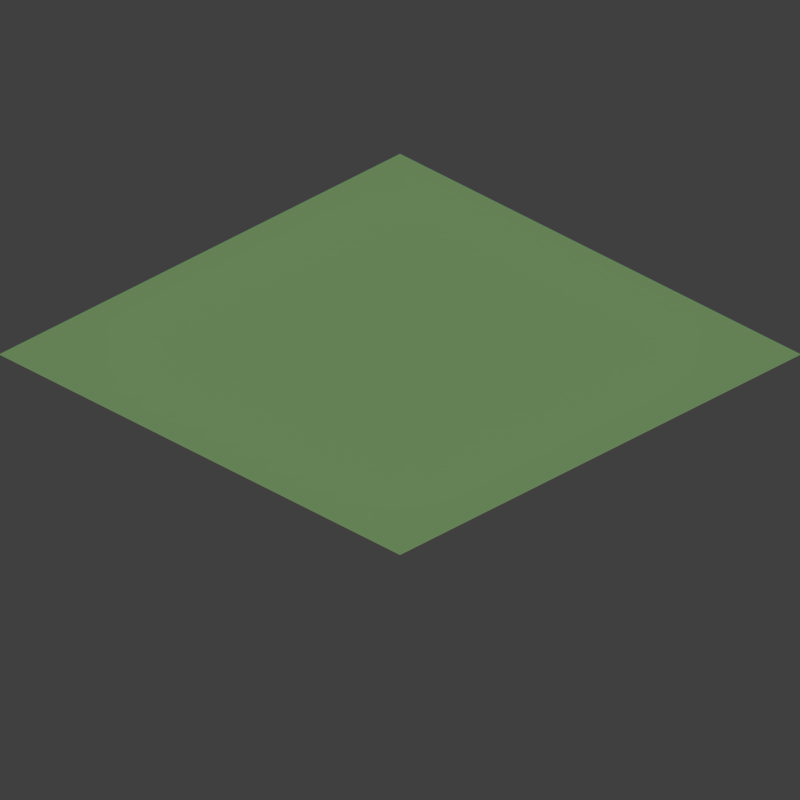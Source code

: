 # Source: isometric_elevated_rounded_tiles.blend  (saved by Blender 2.70.0; exported with 4.5.12 LTS)
import bpy
from mathutils import Matrix  # noqa: F401  (used for matrix-valued properties, if any)

bpy.ops.wm.read_factory_settings(use_empty=True)
scene = bpy.context.scene
scene.name = 'Scene'

# ---- collections
col_collection_1 = bpy.data.collections.new('Collection 1'); scene.collection.children.link(col_collection_1)

# ---- materials (node trees are filled in below, after node groups)
mat_base_tile_material = bpy.data.materials.new('base_tile_material')
mat_base_tile_material.alpha_threshold = 0.0
mat_base_tile_material.use_transparent_shadow = False
mat_base_tile_material.diffuse_color = (0.4669, 0.8, 0.3395, 1.0)
mat_base_tile_material.roughness = 0.5
mat_base_tile_material.line_color = (0.0, 0.0, 0.0, 1.0)

# ---- material node trees

# ---- world
world_world = bpy.data.worlds.new('World'); scene.world = world_world
world_world.color = (0.05088, 0.05088, 0.05088)
world_world.use_sun_shadow = False
world_world.sun_shadow_jitter_overblur = 0.0
world_world.cycles.sampling_method = 'MANUAL'
world_world.cycles.sample_map_resolution = 256

# ---- cameras
cam_camera_015 = bpy.data.cameras.new('Camera.015')
cam_camera_015.type = 'ORTHO'
cam_camera_015.clip_end = 100.0
cam_camera_015.lens = 35.0
cam_camera_015.sensor_width = 32.0
cam_camera_015.sensor_height = 18.0
cam_camera_015.ortho_scale = 1.41
cam_camera_015.dof.focus_distance = 0.0
cam_camera_015.dof.aperture_fstop = 128.0
cam_camera_014 = bpy.data.cameras.new('Camera.014')
cam_camera_014.type = 'ORTHO'
cam_camera_014.clip_end = 100.0
cam_camera_014.lens = 35.0
cam_camera_014.sensor_width = 32.0
cam_camera_014.sensor_height = 18.0
cam_camera_014.ortho_scale = 1.41
cam_camera_014.dof.focus_distance = 0.0
cam_camera_014.dof.aperture_fstop = 128.0
cam_camera_013 = bpy.data.cameras.new('Camera.013')
cam_camera_013.type = 'ORTHO'
cam_camera_013.clip_end = 100.0
cam_camera_013.lens = 35.0
cam_camera_013.sensor_width = 32.0
cam_camera_013.sensor_height = 18.0
cam_camera_013.ortho_scale = 1.41
cam_camera_013.dof.focus_distance = 0.0
cam_camera_013.dof.aperture_fstop = 128.0
cam_camera_012 = bpy.data.cameras.new('Camera.012')
cam_camera_012.type = 'ORTHO'
cam_camera_012.clip_end = 100.0
cam_camera_012.lens = 35.0
cam_camera_012.sensor_width = 32.0
cam_camera_012.sensor_height = 18.0
cam_camera_012.ortho_scale = 1.41
cam_camera_012.dof.focus_distance = 0.0
cam_camera_012.dof.aperture_fstop = 128.0
cam_camera_011 = bpy.data.cameras.new('Camera.011')
cam_camera_011.type = 'ORTHO'
cam_camera_011.clip_end = 100.0
cam_camera_011.lens = 35.0
cam_camera_011.sensor_width = 32.0
cam_camera_011.sensor_height = 18.0
cam_camera_011.ortho_scale = 1.41
cam_camera_011.dof.focus_distance = 0.0
cam_camera_011.dof.aperture_fstop = 128.0
cam_camera_010 = bpy.data.cameras.new('Camera.010')
cam_camera_010.type = 'ORTHO'
cam_camera_010.clip_end = 100.0
cam_camera_010.lens = 35.0
cam_camera_010.sensor_width = 32.0
cam_camera_010.sensor_height = 18.0
cam_camera_010.ortho_scale = 1.41
cam_camera_010.dof.focus_distance = 0.0
cam_camera_010.dof.aperture_fstop = 128.0
cam_camera_009 = bpy.data.cameras.new('Camera.009')
cam_camera_009.type = 'ORTHO'
cam_camera_009.clip_end = 100.0
cam_camera_009.lens = 35.0
cam_camera_009.sensor_width = 32.0
cam_camera_009.sensor_height = 18.0
cam_camera_009.ortho_scale = 1.41
cam_camera_009.dof.focus_distance = 0.0
cam_camera_009.dof.aperture_fstop = 128.0
cam_camera_008 = bpy.data.cameras.new('Camera.008')
cam_camera_008.type = 'ORTHO'
cam_camera_008.clip_end = 100.0
cam_camera_008.lens = 35.0
cam_camera_008.sensor_width = 32.0
cam_camera_008.sensor_height = 18.0
cam_camera_008.ortho_scale = 1.41
cam_camera_008.dof.focus_distance = 0.0
cam_camera_008.dof.aperture_fstop = 128.0
cam_camera_007 = bpy.data.cameras.new('Camera.007')
cam_camera_007.type = 'ORTHO'
cam_camera_007.clip_end = 100.0
cam_camera_007.lens = 35.0
cam_camera_007.sensor_width = 32.0
cam_camera_007.sensor_height = 18.0
cam_camera_007.ortho_scale = 1.41
cam_camera_007.dof.focus_distance = 0.0
cam_camera_007.dof.aperture_fstop = 128.0
cam_camera_006 = bpy.data.cameras.new('Camera.006')
cam_camera_006.type = 'ORTHO'
cam_camera_006.clip_end = 100.0
cam_camera_006.lens = 35.0
cam_camera_006.sensor_width = 32.0
cam_camera_006.sensor_height = 18.0
cam_camera_006.ortho_scale = 1.41
cam_camera_006.dof.focus_distance = 0.0
cam_camera_006.dof.aperture_fstop = 128.0
cam_camera_005 = bpy.data.cameras.new('Camera.005')
cam_camera_005.type = 'ORTHO'
cam_camera_005.clip_end = 100.0
cam_camera_005.lens = 35.0
cam_camera_005.sensor_width = 32.0
cam_camera_005.sensor_height = 18.0
cam_camera_005.ortho_scale = 1.41
cam_camera_005.dof.focus_distance = 0.0
cam_camera_005.dof.aperture_fstop = 128.0
cam_camera_004 = bpy.data.cameras.new('Camera.004')
cam_camera_004.type = 'ORTHO'
cam_camera_004.clip_end = 100.0
cam_camera_004.lens = 35.0
cam_camera_004.sensor_width = 32.0
cam_camera_004.sensor_height = 18.0
cam_camera_004.ortho_scale = 1.41
cam_camera_004.dof.focus_distance = 0.0
cam_camera_004.dof.aperture_fstop = 128.0
cam_camera_003 = bpy.data.cameras.new('Camera.003')
cam_camera_003.type = 'ORTHO'
cam_camera_003.clip_end = 100.0
cam_camera_003.lens = 35.0
cam_camera_003.sensor_width = 32.0
cam_camera_003.sensor_height = 18.0
cam_camera_003.ortho_scale = 1.41
cam_camera_003.dof.focus_distance = 0.0
cam_camera_003.dof.aperture_fstop = 128.0
cam_camera_002 = bpy.data.cameras.new('Camera.002')
cam_camera_002.type = 'ORTHO'
cam_camera_002.clip_end = 100.0
cam_camera_002.lens = 35.0
cam_camera_002.sensor_width = 32.0
cam_camera_002.sensor_height = 18.0
cam_camera_002.ortho_scale = 1.41
cam_camera_002.dof.focus_distance = 0.0
cam_camera_002.dof.aperture_fstop = 128.0
cam_camera_001 = bpy.data.cameras.new('Camera.001')
cam_camera_001.type = 'ORTHO'
cam_camera_001.clip_end = 100.0
cam_camera_001.lens = 35.0
cam_camera_001.sensor_width = 32.0
cam_camera_001.sensor_height = 18.0
cam_camera_001.ortho_scale = 1.41
cam_camera_001.dof.focus_distance = 0.0
cam_camera_001.dof.aperture_fstop = 128.0
cam_camera = bpy.data.cameras.new('Camera')
cam_camera.type = 'ORTHO'
cam_camera.clip_end = 100.0
cam_camera.lens = 35.0
cam_camera.sensor_width = 32.0
cam_camera.sensor_height = 18.0
cam_camera.ortho_scale = 1.41
cam_camera.dof.focus_distance = 0.0
cam_camera.dof.aperture_fstop = 128.0

# ---- lights
light_lamp = bpy.data.lights.new('Lamp', 'SUN')
light_lamp.transmission_factor = 0.0
light_lamp.cutoff_distance = 30.0
light_lamp.angle = 0.1993
light_lamp.energy = 1.0
light_lamp.shadow_buffer_clip_start = 1.001
light_lamp.shadow_soft_size = 0.1
light_lamp.shadow_cascade_max_distance = 1000.0
light_lamp.cycles.use_multiple_importance_sampling = False

# ---- meshes
me_plane_017 = bpy.data.meshes.new('Plane.017')
me_plane_017.from_pydata([(-0.5, -0.5, 0.0), (0.5, -0.5, 0.0), (-0.5, 0.5, 0.0), (0.5, 0.5, 0.5)], [], [(0, 1, 3, 2)])
me_plane_017.polygons.foreach_set('use_smooth', [True] * 1)
_k = {(0, 2): 1.0, (0, 1): 1.0, (1, 3): 1.0, (2, 3): 1.0}
me_plane_017.attributes.new('crease_edge', 'FLOAT', 'EDGE').data.foreach_set('value', [_k.get((min(e.vertices), max(e.vertices)), 0.0) for e in me_plane_017.edges])
me_plane_017.materials.append(mat_base_tile_material)
me_plane_017.use_remesh_preserve_volume = False
me_plane_017.use_remesh_preserve_attributes = False
me_plane_017.use_mirror_vertex_groups = False
me_plane_017.update()
me_plane_015 = bpy.data.meshes.new('Plane.015')
me_plane_015.from_pydata([(-0.5, -0.5, 0.5), (0.5, -0.5, 0.5), (-0.5, 0.5, 0.5), (0.5, 0.5, 0.5)], [], [(0, 1, 3, 2)])
me_plane_015.polygons.foreach_set('use_smooth', [True] * 1)
_k = {(0, 2): 1.0, (0, 1): 1.0, (1, 3): 1.0, (2, 3): 1.0}
me_plane_015.attributes.new('crease_edge', 'FLOAT', 'EDGE').data.foreach_set('value', [_k.get((min(e.vertices), max(e.vertices)), 0.0) for e in me_plane_015.edges])
me_plane_015.materials.append(mat_base_tile_material)
me_plane_015.use_remesh_preserve_volume = False
me_plane_015.use_remesh_preserve_attributes = False
me_plane_015.use_mirror_vertex_groups = False
me_plane_015.update()
me_plane_014 = bpy.data.meshes.new('Plane.014')
me_plane_014.from_pydata([(-0.5, -0.5, 0.5), (0.5, -0.5, 0.5), (-0.5, 0.5, 0.0), (0.5, 0.5, 0.5)], [], [(0, 1, 3, 2)])
me_plane_014.polygons.foreach_set('use_smooth', [True] * 1)
_k = {(0, 2): 1.0, (0, 1): 1.0, (1, 3): 1.0, (2, 3): 1.0}
me_plane_014.attributes.new('crease_edge', 'FLOAT', 'EDGE').data.foreach_set('value', [_k.get((min(e.vertices), max(e.vertices)), 0.0) for e in me_plane_014.edges])
me_plane_014.materials.append(mat_base_tile_material)
me_plane_014.use_remesh_preserve_volume = False
me_plane_014.use_remesh_preserve_attributes = False
me_plane_014.use_mirror_vertex_groups = False
me_plane_014.update()
me_plane_013 = bpy.data.meshes.new('Plane.013')
me_plane_013.from_pydata([(-0.5, -0.5, 0.5), (0.5, -0.5, 0.5), (-0.5, 0.5, 0.5), (0.5, 0.5, 0.0)], [], [(0, 1, 3, 2)])
me_plane_013.polygons.foreach_set('use_smooth', [True] * 1)
_k = {(0, 2): 1.0, (0, 1): 1.0, (1, 3): 1.0, (2, 3): 1.0}
me_plane_013.attributes.new('crease_edge', 'FLOAT', 'EDGE').data.foreach_set('value', [_k.get((min(e.vertices), max(e.vertices)), 0.0) for e in me_plane_013.edges])
me_plane_013.materials.append(mat_base_tile_material)
me_plane_013.use_remesh_preserve_volume = False
me_plane_013.use_remesh_preserve_attributes = False
me_plane_013.use_mirror_vertex_groups = False
me_plane_013.update()
me_plane_012 = bpy.data.meshes.new('Plane.012')
me_plane_012.from_pydata([(-0.5, -0.5, 0.5), (0.5, -0.5, 0.5), (-0.5, 0.5, 0.0), (0.5, 0.5, 0.0)], [], [(0, 1, 3, 2)])
me_plane_012.polygons.foreach_set('use_smooth', [True] * 1)
_k = {(0, 2): 1.0, (0, 1): 1.0, (1, 3): 1.0, (2, 3): 1.0}
me_plane_012.attributes.new('crease_edge', 'FLOAT', 'EDGE').data.foreach_set('value', [_k.get((min(e.vertices), max(e.vertices)), 0.0) for e in me_plane_012.edges])
me_plane_012.materials.append(mat_base_tile_material)
me_plane_012.use_remesh_preserve_volume = False
me_plane_012.use_remesh_preserve_attributes = False
me_plane_012.use_mirror_vertex_groups = False
me_plane_012.update()
me_plane_011 = bpy.data.meshes.new('Plane.011')
me_plane_011.from_pydata([(-0.5, -0.5, 0.5), (0.5, -0.5, 0.0), (-0.5, 0.5, 0.5), (0.5, 0.5, 0.5)], [], [(0, 1, 3, 2)])
me_plane_011.polygons.foreach_set('use_smooth', [True] * 1)
_k = {(0, 2): 1.0, (0, 1): 1.0, (1, 3): 1.0, (2, 3): 1.0}
me_plane_011.attributes.new('crease_edge', 'FLOAT', 'EDGE').data.foreach_set('value', [_k.get((min(e.vertices), max(e.vertices)), 0.0) for e in me_plane_011.edges])
me_plane_011.materials.append(mat_base_tile_material)
me_plane_011.use_remesh_preserve_volume = False
me_plane_011.use_remesh_preserve_attributes = False
me_plane_011.use_mirror_vertex_groups = False
me_plane_011.update()
me_plane_010 = bpy.data.meshes.new('Plane.010')
me_plane_010.from_pydata([(-0.5, -0.5, 0.5), (0.5, -0.5, 0.0), (-0.5, 0.5, 0.0), (0.5, 0.5, 0.5)], [], [(0, 1, 3, 2)])
me_plane_010.polygons.foreach_set('use_smooth', [True] * 1)
_k = {(0, 2): 1.0, (0, 1): 1.0, (1, 3): 1.0, (2, 3): 1.0}
me_plane_010.attributes.new('crease_edge', 'FLOAT', 'EDGE').data.foreach_set('value', [_k.get((min(e.vertices), max(e.vertices)), 0.0) for e in me_plane_010.edges])
me_plane_010.materials.append(mat_base_tile_material)
me_plane_010.use_remesh_preserve_volume = False
me_plane_010.use_remesh_preserve_attributes = False
me_plane_010.use_mirror_vertex_groups = False
me_plane_010.update()
me_plane_009 = bpy.data.meshes.new('Plane.009')
me_plane_009.from_pydata([(-0.5, -0.5, 0.5), (0.5, -0.5, 0.0), (-0.5, 0.5, 0.5), (0.5, 0.5, 0.0)], [], [(0, 1, 3, 2)])
me_plane_009.polygons.foreach_set('use_smooth', [True] * 1)
_k = {(0, 2): 1.0, (0, 1): 1.0, (1, 3): 1.0, (2, 3): 1.0}
me_plane_009.attributes.new('crease_edge', 'FLOAT', 'EDGE').data.foreach_set('value', [_k.get((min(e.vertices), max(e.vertices)), 0.0) for e in me_plane_009.edges])
me_plane_009.materials.append(mat_base_tile_material)
me_plane_009.use_remesh_preserve_volume = False
me_plane_009.use_remesh_preserve_attributes = False
me_plane_009.use_mirror_vertex_groups = False
me_plane_009.update()
me_plane_008 = bpy.data.meshes.new('Plane.008')
me_plane_008.from_pydata([(-0.5, -0.5, 0.5), (0.5, -0.5, 0.0), (-0.5, 0.5, 0.0), (0.5, 0.5, 0.0)], [], [(0, 1, 3, 2)])
me_plane_008.polygons.foreach_set('use_smooth', [True] * 1)
_k = {(0, 2): 1.0, (0, 1): 1.0, (1, 3): 1.0, (2, 3): 1.0}
me_plane_008.attributes.new('crease_edge', 'FLOAT', 'EDGE').data.foreach_set('value', [_k.get((min(e.vertices), max(e.vertices)), 0.0) for e in me_plane_008.edges])
me_plane_008.materials.append(mat_base_tile_material)
me_plane_008.use_remesh_preserve_volume = False
me_plane_008.use_remesh_preserve_attributes = False
me_plane_008.use_mirror_vertex_groups = False
me_plane_008.update()
me_plane_007 = bpy.data.meshes.new('Plane.007')
me_plane_007.from_pydata([(-0.5, -0.5, 0.0), (0.5, -0.5, 0.5), (-0.5, 0.5, 0.5), (0.5, 0.5, 0.5)], [], [(0, 1, 3, 2)])
me_plane_007.polygons.foreach_set('use_smooth', [True] * 1)
_k = {(0, 2): 1.0, (0, 1): 1.0, (1, 3): 1.0, (2, 3): 1.0}
me_plane_007.attributes.new('crease_edge', 'FLOAT', 'EDGE').data.foreach_set('value', [_k.get((min(e.vertices), max(e.vertices)), 0.0) for e in me_plane_007.edges])
me_plane_007.materials.append(mat_base_tile_material)
me_plane_007.use_remesh_preserve_volume = False
me_plane_007.use_remesh_preserve_attributes = False
me_plane_007.use_mirror_vertex_groups = False
me_plane_007.update()
me_plane_006 = bpy.data.meshes.new('Plane.006')
me_plane_006.from_pydata([(-0.5, -0.5, 0.0), (0.5, -0.5, 0.5), (-0.5, 0.5, 0.0), (0.5, 0.5, 0.5)], [], [(0, 1, 3, 2)])
me_plane_006.polygons.foreach_set('use_smooth', [True] * 1)
_k = {(0, 2): 1.0, (0, 1): 1.0, (1, 3): 1.0, (2, 3): 1.0}
me_plane_006.attributes.new('crease_edge', 'FLOAT', 'EDGE').data.foreach_set('value', [_k.get((min(e.vertices), max(e.vertices)), 0.0) for e in me_plane_006.edges])
me_plane_006.materials.append(mat_base_tile_material)
me_plane_006.use_remesh_preserve_volume = False
me_plane_006.use_remesh_preserve_attributes = False
me_plane_006.use_mirror_vertex_groups = False
me_plane_006.update()
me_plane_005 = bpy.data.meshes.new('Plane.005')
me_plane_005.from_pydata([(-0.5, -0.5, 0.0), (0.5, -0.5, 0.5), (-0.5, 0.5, 0.5), (0.5, 0.5, 0.0)], [], [(0, 1, 3, 2)])
me_plane_005.polygons.foreach_set('use_smooth', [True] * 1)
_k = {(0, 2): 1.0, (0, 1): 1.0, (1, 3): 1.0, (2, 3): 1.0}
me_plane_005.attributes.new('crease_edge', 'FLOAT', 'EDGE').data.foreach_set('value', [_k.get((min(e.vertices), max(e.vertices)), 0.0) for e in me_plane_005.edges])
me_plane_005.materials.append(mat_base_tile_material)
me_plane_005.use_remesh_preserve_volume = False
me_plane_005.use_remesh_preserve_attributes = False
me_plane_005.use_mirror_vertex_groups = False
me_plane_005.update()
me_plane_004 = bpy.data.meshes.new('Plane.004')
me_plane_004.from_pydata([(-0.5, -0.5, 0.0), (0.5, -0.5, 0.5), (-0.5, 0.5, 0.0), (0.5, 0.5, 0.0)], [], [(0, 1, 3, 2)])
me_plane_004.polygons.foreach_set('use_smooth', [True] * 1)
_k = {(0, 2): 1.0, (0, 1): 1.0, (1, 3): 1.0, (2, 3): 1.0}
me_plane_004.attributes.new('crease_edge', 'FLOAT', 'EDGE').data.foreach_set('value', [_k.get((min(e.vertices), max(e.vertices)), 0.0) for e in me_plane_004.edges])
me_plane_004.materials.append(mat_base_tile_material)
me_plane_004.use_remesh_preserve_volume = False
me_plane_004.use_remesh_preserve_attributes = False
me_plane_004.use_mirror_vertex_groups = False
me_plane_004.update()
me_plane_002 = bpy.data.meshes.new('Plane.002')
me_plane_002.from_pydata([(-0.5, -0.5, 0.0), (0.5, -0.5, 0.0), (-0.5, 0.5, 0.5), (0.5, 0.5, 0.5)], [], [(0, 1, 3, 2)])
me_plane_002.polygons.foreach_set('use_smooth', [True] * 1)
_k = {(0, 2): 1.0, (0, 1): 1.0, (1, 3): 1.0, (2, 3): 1.0}
me_plane_002.attributes.new('crease_edge', 'FLOAT', 'EDGE').data.foreach_set('value', [_k.get((min(e.vertices), max(e.vertices)), 0.0) for e in me_plane_002.edges])
me_plane_002.materials.append(mat_base_tile_material)
me_plane_002.use_remesh_preserve_volume = False
me_plane_002.use_remesh_preserve_attributes = False
me_plane_002.use_mirror_vertex_groups = False
me_plane_002.update()
me_plane_001 = bpy.data.meshes.new('Plane.001')
me_plane_001.from_pydata([(-0.5, -0.5, 0.0), (0.5, -0.5, 0.0), (-0.5, 0.5, 0.5), (0.5, 0.5, 0.0), (-0.5, 0.45, 0.475), (0.5, 0.45, 0.0), (-0.45, -0.5, 0.0), (-0.45, 0.5, 0.475), (-0.45, 0.45, 0.5), (-0.5, -0.4525, 0.02375), (0.5, -0.4525, 0.0), (-0.45, -0.4525, 0.025), (0.4525, -0.5, 0.0), (0.4525, 0.5, 0.02375), (0.4525, 0.45, 0.025)], [], [(14, 5, 3, 13), (10, 5, 14, 8, 1), (8, 7, 2), (9, 11, 8, 4), (4, 8, 2), (0, 6, 11, 9), (8, 14, 13, 7), (1, 8, 11, 6, 12)])
me_plane_001.polygons.foreach_set('use_smooth', [True] * 8)
_k = {(0, 9): 1.0, (1, 12): 1.0, (3, 5): 1.0, (2, 7): 1.0, (2, 4): 1.0, (1, 10): 1.0, (0, 6): 1.0, (3, 13): 1.0, (4, 9): 1.0, (5, 10): 1.0, (6, 12): 1.0, (7, 13): 1.0}
me_plane_001.attributes.new('crease_edge', 'FLOAT', 'EDGE').data.foreach_set('value', [_k.get((min(e.vertices), max(e.vertices)), 0.0) for e in me_plane_001.edges])
me_plane_001.materials.append(mat_base_tile_material)
me_plane_001.use_remesh_preserve_volume = False
me_plane_001.use_remesh_preserve_attributes = False
me_plane_001.use_mirror_vertex_groups = False
me_plane_001.update()
me_plane = bpy.data.meshes.new('Plane')
me_plane.from_pydata([(-0.5, -0.5, 0.0), (0.5, -0.5, 0.0), (-0.5, 0.5, 0.0), (0.5, 0.5, 0.0)], [], [(0, 1, 3, 2)])
me_plane.polygons.foreach_set('use_smooth', [True] * 1)
_k = {(0, 2): 1.0, (0, 1): 1.0, (1, 3): 1.0, (2, 3): 1.0}
me_plane.attributes.new('crease_edge', 'FLOAT', 'EDGE').data.foreach_set('value', [_k.get((min(e.vertices), max(e.vertices)), 0.0) for e in me_plane.edges])
me_plane.materials.append(mat_base_tile_material)
me_plane.use_remesh_preserve_volume = False
me_plane.use_remesh_preserve_attributes = False
me_plane.use_mirror_vertex_groups = False
me_plane.update()

# ---- curves / text
txt_0_016 = bpy.data.curves.new('0.016', 'FONT')
txt_0_016.dimensions = '2D'
txt_0_016.body = '15'
txt_0_016.use_path_clamp = True
txt_0_016.bevel_resolution = 0
txt_0_015 = bpy.data.curves.new('0.015', 'FONT')
txt_0_015.dimensions = '2D'
txt_0_015.body = '14'
txt_0_015.use_path_clamp = True
txt_0_015.bevel_resolution = 0
txt_0_014 = bpy.data.curves.new('0.014', 'FONT')
txt_0_014.dimensions = '2D'
txt_0_014.body = '13'
txt_0_014.use_path_clamp = True
txt_0_014.bevel_resolution = 0
txt_0_013 = bpy.data.curves.new('0.013', 'FONT')
txt_0_013.dimensions = '2D'
txt_0_013.body = '12'
txt_0_013.use_path_clamp = True
txt_0_013.bevel_resolution = 0
txt_0_012 = bpy.data.curves.new('0.012', 'FONT')
txt_0_012.dimensions = '2D'
txt_0_012.body = '11'
txt_0_012.use_path_clamp = True
txt_0_012.bevel_resolution = 0
txt_0_011 = bpy.data.curves.new('0.011', 'FONT')
txt_0_011.dimensions = '2D'
txt_0_011.body = '10'
txt_0_011.use_path_clamp = True
txt_0_011.bevel_resolution = 0
txt_0_010 = bpy.data.curves.new('0.010', 'FONT')
txt_0_010.dimensions = '2D'
txt_0_010.body = '9'
txt_0_010.use_path_clamp = True
txt_0_010.bevel_resolution = 0
txt_0_009 = bpy.data.curves.new('0.009', 'FONT')
txt_0_009.dimensions = '2D'
txt_0_009.body = '8'
txt_0_009.use_path_clamp = True
txt_0_009.bevel_resolution = 0
txt_0_008 = bpy.data.curves.new('0.008', 'FONT')
txt_0_008.dimensions = '2D'
txt_0_008.body = '7'
txt_0_008.use_path_clamp = True
txt_0_008.bevel_resolution = 0
txt_0_007 = bpy.data.curves.new('0.007', 'FONT')
txt_0_007.dimensions = '2D'
txt_0_007.body = '6'
txt_0_007.use_path_clamp = True
txt_0_007.bevel_resolution = 0
txt_0_006 = bpy.data.curves.new('0.006', 'FONT')
txt_0_006.dimensions = '2D'
txt_0_006.body = '5'
txt_0_006.use_path_clamp = True
txt_0_006.bevel_resolution = 0
txt_0_005 = bpy.data.curves.new('0.005', 'FONT')
txt_0_005.dimensions = '2D'
txt_0_005.body = '4'
txt_0_005.use_path_clamp = True
txt_0_005.bevel_resolution = 0
txt_0_003 = bpy.data.curves.new('0.003', 'FONT')
txt_0_003.dimensions = '2D'
txt_0_003.body = '3'
txt_0_003.use_path_clamp = True
txt_0_003.bevel_resolution = 0
txt_0_002 = bpy.data.curves.new('0.002', 'FONT')
txt_0_002.dimensions = '2D'
txt_0_002.body = '2'
txt_0_002.use_path_clamp = True
txt_0_002.bevel_resolution = 0
txt_0_001 = bpy.data.curves.new('0.001', 'FONT')
txt_0_001.dimensions = '2D'
txt_0_001.body = '1'
txt_0_001.use_path_clamp = True
txt_0_001.bevel_resolution = 0
txt_0 = bpy.data.curves.new('0', 'FONT')
txt_0.dimensions = '2D'
txt_0.body = '0'
txt_0.use_path_clamp = True
txt_0.bevel_resolution = 0

# ---- objects
ob_plane_015 = bpy.data.objects.new('Plane.015', me_plane_017)
ob_camera_015 = bpy.data.objects.new('Camera.015', cam_camera_015)
ob_camera_014 = bpy.data.objects.new('Camera.014', cam_camera_014)
ob_camera_013 = bpy.data.objects.new('Camera.013', cam_camera_013)
ob_camera_012 = bpy.data.objects.new('Camera.012', cam_camera_012)
ob_camera_011 = bpy.data.objects.new('Camera.011', cam_camera_011)
ob_camera_010 = bpy.data.objects.new('Camera.010', cam_camera_010)
ob_camera_009 = bpy.data.objects.new('Camera.009', cam_camera_009)
ob_text_015 = bpy.data.objects.new('Text.015', txt_0_016)
ob_text_014 = bpy.data.objects.new('Text.014', txt_0_015)
ob_text_013 = bpy.data.objects.new('Text.013', txt_0_014)
ob_text_012 = bpy.data.objects.new('Text.012', txt_0_013)
ob_text_011 = bpy.data.objects.new('Text.011', txt_0_012)
ob_text_010 = bpy.data.objects.new('Text.010', txt_0_011)
ob_plane_014 = bpy.data.objects.new('Plane.014', me_plane_015)
ob_plane_013 = bpy.data.objects.new('Plane.013', me_plane_014)
ob_plane_012 = bpy.data.objects.new('Plane.012', me_plane_013)
ob_plane_011 = bpy.data.objects.new('Plane.011', me_plane_012)
ob_plane_010 = bpy.data.objects.new('Plane.010', me_plane_011)
ob_plane_009 = bpy.data.objects.new('Plane.009', me_plane_010)
ob_text_009 = bpy.data.objects.new('Text.009', txt_0_010)
ob_text_008 = bpy.data.objects.new('Text.008', txt_0_009)
ob_text_007 = bpy.data.objects.new('Text.007', txt_0_008)
ob_text_006 = bpy.data.objects.new('Text.006', txt_0_007)
ob_text_005 = bpy.data.objects.new('Text.005', txt_0_006)
ob_text_004 = bpy.data.objects.new('Text.004', txt_0_005)
ob_text_003 = bpy.data.objects.new('Text.003', txt_0_003)
ob_text_002 = bpy.data.objects.new('Text.002', txt_0_002)
ob_text_001 = bpy.data.objects.new('Text.001', txt_0_001)
ob_text = bpy.data.objects.new('Text', txt_0)
ob_camera_008 = bpy.data.objects.new('Camera.008', cam_camera_008)
ob_camera_007 = bpy.data.objects.new('Camera.007', cam_camera_007)
ob_camera_006 = bpy.data.objects.new('Camera.006', cam_camera_006)
ob_camera_005 = bpy.data.objects.new('Camera.005', cam_camera_005)
ob_camera_004 = bpy.data.objects.new('Camera.004', cam_camera_004)
ob_camera_003 = bpy.data.objects.new('Camera.003', cam_camera_003)
ob_plane_008 = bpy.data.objects.new('Plane.008', me_plane_009)
ob_plane_007 = bpy.data.objects.new('Plane.007', me_plane_008)
ob_plane_006 = bpy.data.objects.new('Plane.006', me_plane_007)
ob_plane_005 = bpy.data.objects.new('Plane.005', me_plane_006)
ob_plane_004 = bpy.data.objects.new('Plane.004', me_plane_005)
ob_plane_003 = bpy.data.objects.new('Plane.003', me_plane_004)
ob_camera_002 = bpy.data.objects.new('Camera.002', cam_camera_002)
ob_plane_002 = bpy.data.objects.new('Plane.002', me_plane_002)
ob_camera_001 = bpy.data.objects.new('Camera.001', cam_camera_001)
ob_plane_001 = bpy.data.objects.new('Plane.001', me_plane_001)
ob_plane = bpy.data.objects.new('Plane', me_plane)
ob_lamp = bpy.data.objects.new('Lamp', light_lamp)
ob_camera_000 = bpy.data.objects.new('Camera.000', cam_camera)

# ---- transforms, parenting, visibility, modifiers, constraints
ob_plane_015.location = (-11.5, -11.5, 0.0)
ob_plane_015.lineart.crease_threshold = 0.0
_m = ob_plane_015.modifiers.new('Subsurf', 'SUBSURF')
_m.uv_smooth = 'PRESERVE_CORNERS'
_m.quality = 2
_m.levels = 2
_m.show_only_control_edges = False
ob_camera_015.location = (20.0, 9.0, 4.9)
ob_camera_015.rotation_euler = (1.047, 1.666e-10, 0.7854)
ob_camera_015.scale = (7.0, 1.0, 1.0)
ob_camera_015.lock_rotations_4d = False
ob_camera_015.empty_display_type = 'ARROWS'
ob_camera_015.color = (0.0, 0.0, 0.0, 0.0)
ob_camera_015.display_type = 'WIRE'
ob_camera_015.lineart.crease_threshold = 0.0
ob_camera_014.location = (18.0, 7.0, 4.9)
ob_camera_014.rotation_euler = (1.047, 1.666e-10, 0.7854)
ob_camera_014.scale = (7.0, 1.0, 1.0)
ob_camera_014.lock_rotations_4d = False
ob_camera_014.empty_display_type = 'ARROWS'
ob_camera_014.color = (0.0, 0.0, 0.0, 0.0)
ob_camera_014.display_type = 'WIRE'
ob_camera_014.lineart.crease_threshold = 0.0
ob_camera_013.location = (16.0, 5.0, 4.9)
ob_camera_013.rotation_euler = (1.047, 1.666e-10, 0.7854)
ob_camera_013.scale = (7.0, 1.0, 1.0)
ob_camera_013.lock_rotations_4d = False
ob_camera_013.empty_display_type = 'ARROWS'
ob_camera_013.color = (0.0, 0.0, 0.0, 0.0)
ob_camera_013.display_type = 'WIRE'
ob_camera_013.lineart.crease_threshold = 0.0
ob_camera_012.location = (14.0, 3.0, 4.9)
ob_camera_012.rotation_euler = (1.047, 1.666e-10, 0.7854)
ob_camera_012.scale = (7.0, 1.0, 1.0)
ob_camera_012.lock_rotations_4d = False
ob_camera_012.empty_display_type = 'ARROWS'
ob_camera_012.color = (0.0, 0.0, 0.0, 0.0)
ob_camera_012.display_type = 'WIRE'
ob_camera_012.lineart.crease_threshold = 0.0
ob_camera_011.location = (12.0, 1.0, 4.9)
ob_camera_011.rotation_euler = (1.047, 1.666e-10, 0.7854)
ob_camera_011.scale = (7.0, 1.0, 1.0)
ob_camera_011.lock_rotations_4d = False
ob_camera_011.empty_display_type = 'ARROWS'
ob_camera_011.color = (0.0, 0.0, 0.0, 0.0)
ob_camera_011.display_type = 'WIRE'
ob_camera_011.lineart.crease_threshold = 0.0
ob_camera_010.location = (10.0, -1.0, 4.9)
ob_camera_010.rotation_euler = (1.047, 1.666e-10, 0.7854)
ob_camera_010.scale = (7.0, 1.0, 1.0)
ob_camera_010.lock_rotations_4d = False
ob_camera_010.empty_display_type = 'ARROWS'
ob_camera_010.color = (0.0, 0.0, 0.0, 0.0)
ob_camera_010.display_type = 'WIRE'
ob_camera_010.lineart.crease_threshold = 0.0
ob_camera_009.location = (8.0, -3.0, 4.9)
ob_camera_009.rotation_euler = (1.047, 1.666e-10, 0.7854)
ob_camera_009.scale = (7.0, 1.0, 1.0)
ob_camera_009.lock_rotations_4d = False
ob_camera_009.empty_display_type = 'ARROWS'
ob_camera_009.color = (0.0, 0.0, 0.0, 0.0)
ob_camera_009.display_type = 'WIRE'
ob_camera_009.lineart.crease_threshold = 0.0
ob_text_015.location = (14.22, 12.71, 0.0)
ob_text_015.lineart.crease_threshold = 0.0
ob_text_014.location = (12.22, 10.71, 0.0)
ob_text_014.lineart.crease_threshold = 0.0
ob_text_013.location = (10.22, 8.71, 0.0)
ob_text_013.lineart.crease_threshold = 0.0
ob_text_012.location = (8.215, 6.71, 0.0)
ob_text_012.lineart.crease_threshold = 0.0
ob_text_011.location = (6.215, 4.71, 0.0)
ob_text_011.lineart.crease_threshold = 0.0
ob_text_010.location = (4.215, 2.71, 0.0)
ob_text_010.lineart.crease_threshold = 0.0
ob_plane_014.location = (14.5, 14.5, 0.0)
ob_plane_014.lineart.crease_threshold = 0.0
_m = ob_plane_014.modifiers.new('Subsurf', 'SUBSURF')
_m.uv_smooth = 'PRESERVE_CORNERS'
_m.quality = 2
_m.levels = 2
_m.show_only_control_edges = False
ob_plane_013.location = (12.5, 12.5, 0.0)
ob_plane_013.lineart.crease_threshold = 0.0
_m = ob_plane_013.modifiers.new('Subsurf', 'SUBSURF')
_m.uv_smooth = 'PRESERVE_CORNERS'
_m.quality = 2
_m.levels = 2
_m.show_only_control_edges = False
ob_plane_012.location = (10.5, 10.5, 0.0)
ob_plane_012.lineart.crease_threshold = 0.0
_m = ob_plane_012.modifiers.new('Subsurf', 'SUBSURF')
_m.uv_smooth = 'PRESERVE_CORNERS'
_m.quality = 2
_m.levels = 2
_m.show_only_control_edges = False
ob_plane_011.location = (8.5, 8.5, 0.0)
ob_plane_011.lineart.crease_threshold = 0.0
_m = ob_plane_011.modifiers.new('Subsurf', 'SUBSURF')
_m.uv_smooth = 'PRESERVE_CORNERS'
_m.quality = 2
_m.levels = 2
_m.show_only_control_edges = False
ob_plane_010.location = (6.5, 6.5, 0.0)
ob_plane_010.lineart.crease_threshold = 0.0
_m = ob_plane_010.modifiers.new('Subsurf', 'SUBSURF')
_m.uv_smooth = 'PRESERVE_CORNERS'
_m.quality = 2
_m.levels = 2
_m.show_only_control_edges = False
ob_plane_009.location = (4.5, 4.5, 0.0)
ob_plane_009.lineart.crease_threshold = 0.0
_m = ob_plane_009.modifiers.new('Subsurf', 'SUBSURF')
_m.uv_smooth = 'PRESERVE_CORNERS'
_m.quality = 2
_m.levels = 2
_m.show_only_control_edges = False
ob_text_009.location = (2.215, 0.7104, 0.0)
ob_text_009.lineart.crease_threshold = 0.0
ob_text_008.location = (0.2153, -1.29, 0.0)
ob_text_008.lineart.crease_threshold = 0.0
ob_text_007.location = (-1.785, -3.29, 0.0)
ob_text_007.lineart.crease_threshold = 0.0
ob_text_006.location = (-3.785, -5.29, 0.0)
ob_text_006.lineart.crease_threshold = 0.0
ob_text_005.location = (-5.785, -7.29, 0.0)
ob_text_005.lineart.crease_threshold = 0.0
ob_text_004.location = (-7.785, -9.29, 0.0)
ob_text_004.lineart.crease_threshold = 0.0
ob_text_003.location = (-9.785, -11.29, 0.0)
ob_text_003.lineart.crease_threshold = 0.0
ob_text_002.location = (-11.78, -13.29, 0.0)
ob_text_002.lineart.crease_threshold = 0.0
ob_text_001.location = (-13.78, -15.29, 0.0)
ob_text_001.lineart.crease_threshold = 0.0
ob_text.location = (-15.78, -17.29, 0.0)
ob_text.lineart.crease_threshold = 0.0
ob_camera_008.location = (6.0, -5.0, 4.9)
ob_camera_008.rotation_euler = (1.047, 1.666e-10, 0.7854)
ob_camera_008.scale = (7.0, 1.0, 1.0)
ob_camera_008.lock_rotations_4d = False
ob_camera_008.empty_display_type = 'ARROWS'
ob_camera_008.color = (0.0, 0.0, 0.0, 0.0)
ob_camera_008.display_type = 'WIRE'
ob_camera_008.lineart.crease_threshold = 0.0
ob_camera_007.location = (4.0, -7.0, 4.9)
ob_camera_007.rotation_euler = (1.047, 1.666e-10, 0.7854)
ob_camera_007.scale = (7.0, 1.0, 1.0)
ob_camera_007.lock_rotations_4d = False
ob_camera_007.empty_display_type = 'ARROWS'
ob_camera_007.color = (0.0, 0.0, 0.0, 0.0)
ob_camera_007.display_type = 'WIRE'
ob_camera_007.lineart.crease_threshold = 0.0
ob_camera_006.location = (2.0, -9.0, 4.9)
ob_camera_006.rotation_euler = (1.047, 1.666e-10, 0.7854)
ob_camera_006.scale = (7.0, 1.0, 1.0)
ob_camera_006.lock_rotations_4d = False
ob_camera_006.empty_display_type = 'ARROWS'
ob_camera_006.color = (0.0, 0.0, 0.0, 0.0)
ob_camera_006.display_type = 'WIRE'
ob_camera_006.lineart.crease_threshold = 0.0
ob_camera_005.location = (0.0, -11.0, 4.9)
ob_camera_005.rotation_euler = (1.047, 1.666e-10, 0.7854)
ob_camera_005.scale = (7.0, 1.0, 1.0)
ob_camera_005.lock_rotations_4d = False
ob_camera_005.empty_display_type = 'ARROWS'
ob_camera_005.color = (0.0, 0.0, 0.0, 0.0)
ob_camera_005.display_type = 'WIRE'
ob_camera_005.lineart.crease_threshold = 0.0
ob_camera_004.location = (-2.0, -13.0, 4.9)
ob_camera_004.rotation_euler = (1.047, 1.666e-10, 0.7854)
ob_camera_004.scale = (7.0, 1.0, 1.0)
ob_camera_004.lock_rotations_4d = False
ob_camera_004.empty_display_type = 'ARROWS'
ob_camera_004.color = (0.0, 0.0, 0.0, 0.0)
ob_camera_004.display_type = 'WIRE'
ob_camera_004.lineart.crease_threshold = 0.0
ob_camera_003.location = (-4.0, -15.0, 4.9)
ob_camera_003.rotation_euler = (1.047, 1.666e-10, 0.7854)
ob_camera_003.scale = (7.0, 1.0, 1.0)
ob_camera_003.lock_rotations_4d = False
ob_camera_003.empty_display_type = 'ARROWS'
ob_camera_003.color = (0.0, 0.0, 0.0, 0.0)
ob_camera_003.display_type = 'WIRE'
ob_camera_003.lineart.crease_threshold = 0.0
ob_plane_008.location = (2.5, 2.5, 0.0)
ob_plane_008.lineart.crease_threshold = 0.0
_m = ob_plane_008.modifiers.new('Subsurf', 'SUBSURF')
_m.uv_smooth = 'PRESERVE_CORNERS'
_m.quality = 2
_m.levels = 2
_m.show_only_control_edges = False
ob_plane_007.location = (0.5, 0.5, 0.0)
ob_plane_007.lineart.crease_threshold = 0.0
_m = ob_plane_007.modifiers.new('Subsurf', 'SUBSURF')
_m.uv_smooth = 'PRESERVE_CORNERS'
_m.quality = 2
_m.levels = 2
_m.show_only_control_edges = False
ob_plane_006.location = (-1.5, -1.5, 0.0)
ob_plane_006.lineart.crease_threshold = 0.0
_m = ob_plane_006.modifiers.new('Subsurf', 'SUBSURF')
_m.uv_smooth = 'PRESERVE_CORNERS'
_m.quality = 2
_m.levels = 2
_m.show_only_control_edges = False
ob_plane_005.location = (-3.5, -3.5, 0.0)
ob_plane_005.lineart.crease_threshold = 0.0
_m = ob_plane_005.modifiers.new('Subsurf', 'SUBSURF')
_m.uv_smooth = 'PRESERVE_CORNERS'
_m.quality = 2
_m.levels = 2
_m.show_only_control_edges = False
ob_plane_004.location = (-5.5, -5.5, 0.0)
ob_plane_004.lineart.crease_threshold = 0.0
_m = ob_plane_004.modifiers.new('Subsurf', 'SUBSURF')
_m.uv_smooth = 'PRESERVE_CORNERS'
_m.quality = 2
_m.levels = 2
_m.show_only_control_edges = False
ob_plane_003.location = (-7.5, -7.5, 0.0)
ob_plane_003.lineart.crease_threshold = 0.0
_m = ob_plane_003.modifiers.new('Subsurf', 'SUBSURF')
_m.uv_smooth = 'PRESERVE_CORNERS'
_m.quality = 2
_m.levels = 2
_m.show_only_control_edges = False
ob_camera_002.location = (-6.0, -17.0, 4.9)
ob_camera_002.rotation_euler = (1.047, 1.666e-10, 0.7854)
ob_camera_002.scale = (7.0, 1.0, 1.0)
ob_camera_002.lock_rotations_4d = False
ob_camera_002.empty_display_type = 'ARROWS'
ob_camera_002.color = (0.0, 0.0, 0.0, 0.0)
ob_camera_002.display_type = 'WIRE'
ob_camera_002.lineart.crease_threshold = 0.0
ob_plane_002.location = (-9.5, -9.5, 0.0)
ob_plane_002.lineart.crease_threshold = 0.0
_m = ob_plane_002.modifiers.new('Subsurf', 'SUBSURF')
_m.uv_smooth = 'PRESERVE_CORNERS'
_m.quality = 2
_m.levels = 2
_m.show_only_control_edges = False
ob_camera_001.location = (-8.0, -19.0, 4.9)
ob_camera_001.rotation_euler = (1.047, 1.666e-10, 0.7854)
ob_camera_001.scale = (7.0, 1.0, 1.0)
ob_camera_001.lock_rotations_4d = False
ob_camera_001.empty_display_type = 'ARROWS'
ob_camera_001.color = (0.0, 0.0, 0.0, 0.0)
ob_camera_001.display_type = 'WIRE'
ob_camera_001.lineart.crease_threshold = 0.0
ob_plane_001.location = (-13.5, -13.5, 0.0)
ob_plane_001.lineart.crease_threshold = 0.0
_m = ob_plane_001.modifiers.new('Subsurf', 'SUBSURF')
_m.uv_smooth = 'PRESERVE_CORNERS'
_m.quality = 2
_m.levels = 2
_m.show_only_control_edges = False
ob_plane.location = (-15.5, -15.5, 0.0)
ob_plane.lineart.crease_threshold = 0.0
_m = ob_plane.modifiers.new('Subsurf', 'SUBSURF')
_m.uv_smooth = 'PRESERVE_CORNERS'
_m.quality = 2
_m.levels = 2
_m.show_only_control_edges = False
ob_lamp.location = (-15.0, 15.0, 15.0)
ob_lamp.rotation_euler = (0.0, 0.7854, 0.7854)
ob_lamp.lock_rotations_4d = False
ob_lamp.empty_display_type = 'ARROWS'
ob_lamp.color = (0.0, 0.0, 0.0, 0.0)
ob_lamp.lineart.crease_threshold = 0.0
ob_camera_000.location = (-10.0, -21.0, 4.9)
ob_camera_000.rotation_euler = (1.047, 1.666e-10, 0.7854)
ob_camera_000.scale = (7.0, 1.0, 1.0)
ob_camera_000.lock_rotations_4d = False
ob_camera_000.empty_display_type = 'ARROWS'
ob_camera_000.color = (0.0, 0.0, 0.0, 0.0)
ob_camera_000.display_type = 'WIRE'
ob_camera_000.lineart.crease_threshold = 0.0

# ---- collection membership
col_collection_1.objects.link(ob_plane_015)
col_collection_1.objects.link(ob_camera_015)
col_collection_1.objects.link(ob_camera_014)
col_collection_1.objects.link(ob_camera_013)
col_collection_1.objects.link(ob_camera_012)
col_collection_1.objects.link(ob_camera_011)
col_collection_1.objects.link(ob_camera_010)
col_collection_1.objects.link(ob_camera_009)
col_collection_1.objects.link(ob_text_015)
col_collection_1.objects.link(ob_text_014)
col_collection_1.objects.link(ob_text_013)
col_collection_1.objects.link(ob_text_012)
col_collection_1.objects.link(ob_text_011)
col_collection_1.objects.link(ob_text_010)
col_collection_1.objects.link(ob_plane_014)
col_collection_1.objects.link(ob_plane_013)
col_collection_1.objects.link(ob_plane_012)
col_collection_1.objects.link(ob_plane_011)
col_collection_1.objects.link(ob_plane_010)
col_collection_1.objects.link(ob_plane_009)
col_collection_1.objects.link(ob_text_009)
col_collection_1.objects.link(ob_text_008)
col_collection_1.objects.link(ob_text_007)
col_collection_1.objects.link(ob_text_006)
col_collection_1.objects.link(ob_text_005)
col_collection_1.objects.link(ob_text_004)
col_collection_1.objects.link(ob_text_003)
col_collection_1.objects.link(ob_text_002)
col_collection_1.objects.link(ob_text_001)
col_collection_1.objects.link(ob_text)
col_collection_1.objects.link(ob_camera_008)
col_collection_1.objects.link(ob_camera_007)
col_collection_1.objects.link(ob_camera_006)
col_collection_1.objects.link(ob_camera_005)
col_collection_1.objects.link(ob_camera_004)
col_collection_1.objects.link(ob_camera_003)
col_collection_1.objects.link(ob_plane_008)
col_collection_1.objects.link(ob_plane_007)
col_collection_1.objects.link(ob_plane_006)
col_collection_1.objects.link(ob_plane_005)
col_collection_1.objects.link(ob_plane_004)
col_collection_1.objects.link(ob_plane_003)
col_collection_1.objects.link(ob_camera_002)
col_collection_1.objects.link(ob_plane_002)
col_collection_1.objects.link(ob_camera_001)
col_collection_1.objects.link(ob_plane_001)
col_collection_1.objects.link(ob_plane)
col_collection_1.objects.link(ob_lamp)
col_collection_1.objects.link(ob_camera_000)

# ---- scene / render settings (as saved in the file)
scene.camera = ob_camera_015
scene.frame_start = 1; scene.frame_end = 250; scene.frame_set(4)
scene.render.engine = 'BLENDER_EEVEE_NEXT'
scene.render.resolution_x = 128
scene.render.resolution_y = 128
scene.render.dither_intensity = 0.0
scene.render.film_transparent = True
scene.cycles.use_denoising = False
scene.cycles.samples = 10
scene.cycles.sampling_pattern = 'TABULATED_SOBOL'
scene.cycles.light_sampling_threshold = 0.0
scene.cycles.use_adaptive_sampling = False
scene.cycles.use_light_tree = False
scene.cycles.blur_glossy = 0.0
scene.cycles.volume_bounces = 1
scene.cycles.pixel_filter_type = 'GAUSSIAN'
scene.cycles.sample_clamp_indirect = 0.0
scene.view_settings.view_transform = 'Standard'
bpy.context.view_layer.update()
